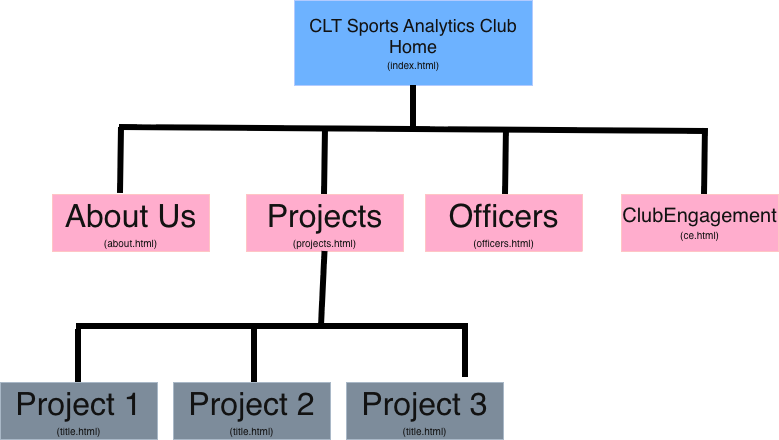

The diagram above was exported from draw.io. Its source (the exported page's mxGraphModel, read from the mxfile embedded in the PNG):
<mxGraphModel dx="934" dy="610" grid="0" gridSize="10" guides="1" tooltips="1" connect="1" arrows="1" fold="1" page="1" pageScale="1" pageWidth="850" pageHeight="1100" background="light-dark(#FFFFFF,#FFFFFF)" math="0" shadow="0">
  <root>
    <mxCell id="0" />
    <mxCell id="1" parent="0" />
    <mxCell id="iRu02OVYhUjZe9fIgvVj-1" parent="1" style="rounded=0;whiteSpace=wrap;html=1;fillColor=#0050ef;fontColor=#ffffff;strokeColor=#001DBC;" value="&lt;font style=&quot;font-size: 18px;&quot;&gt;CLT Sports Analytics Club Home&lt;/font&gt;&lt;br&gt;&lt;div&gt;&lt;font style=&quot;font-size: 10px;&quot;&gt;(index.html)&lt;/font&gt;&lt;/div&gt;" vertex="1">
      <mxGeometry height="85" width="238" x="301" y="45" as="geometry" />
    </mxCell>
    <mxCell id="iRu02OVYhUjZe9fIgvVj-3" edge="1" parent="1" style="endArrow=none;html=1;rounded=0;strokeWidth=2;" value="">
      <mxGeometry height="50" relative="1" width="50" as="geometry">
        <mxPoint x="400" y="298" as="sourcePoint" />
        <mxPoint x="450" y="248" as="targetPoint" />
      </mxGeometry>
    </mxCell>
    <mxCell id="iRu02OVYhUjZe9fIgvVj-4" edge="1" parent="1" style="endArrow=none;html=1;rounded=0;endSize=10;strokeWidth=6;strokeColor=light-dark(#000000,#000000);entryX=0.5;entryY=1;entryDx=0;entryDy=0;" target="iRu02OVYhUjZe9fIgvVj-1" value="">
      <mxGeometry height="50" relative="1" width="50" as="geometry">
        <mxPoint x="420" y="177" as="sourcePoint" />
        <mxPoint x="437" y="134" as="targetPoint" />
      </mxGeometry>
    </mxCell>
    <mxCell id="iRu02OVYhUjZe9fIgvVj-5" edge="1" parent="1" style="endArrow=none;html=1;rounded=0;endSize=10;strokeWidth=6;strokeColor=light-dark(#000000,#000000);" value="">
      <mxGeometry height="50" relative="1" width="50" as="geometry">
        <mxPoint x="126" y="172" as="sourcePoint" />
        <mxPoint x="419" y="174" as="targetPoint" />
      </mxGeometry>
    </mxCell>
    <mxCell id="iRu02OVYhUjZe9fIgvVj-6" parent="1" style="rounded=0;whiteSpace=wrap;html=1;fillColor=#a20025;fontColor=#ffffff;strokeColor=#6F0000;" value="&lt;span style=&quot;font-size: 32px;&quot;&gt;About Us&lt;/span&gt;&lt;br&gt;&lt;div&gt;&lt;font style=&quot;&quot; size=&quot;1&quot;&gt;(about.html)&lt;/font&gt;&lt;/div&gt;" vertex="1">
      <mxGeometry height="57" width="157" x="59" y="239" as="geometry" />
    </mxCell>
    <mxCell id="iRu02OVYhUjZe9fIgvVj-7" edge="1" parent="1" style="endArrow=none;html=1;rounded=0;endSize=10;strokeWidth=6;strokeColor=light-dark(#000000,#000000);entryX=0.433;entryY=-0.018;entryDx=0;entryDy=0;entryPerimeter=0;" target="iRu02OVYhUjZe9fIgvVj-6" value="">
      <mxGeometry height="50" relative="1" width="50" as="geometry">
        <mxPoint x="128" y="172" as="sourcePoint" />
        <mxPoint x="578" y="155" as="targetPoint" />
      </mxGeometry>
    </mxCell>
    <mxCell id="iRu02OVYhUjZe9fIgvVj-8" parent="1" style="rounded=0;whiteSpace=wrap;html=1;fillColor=#a20025;fontColor=#ffffff;strokeColor=#6F0000;" value="&lt;div&gt;&lt;span style=&quot;font-size: 32px;&quot;&gt;Projects&lt;/span&gt;&lt;/div&gt;&lt;div&gt;&lt;font style=&quot;&quot; size=&quot;1&quot;&gt;(projects.html)&lt;/font&gt;&lt;/div&gt;" vertex="1">
      <mxGeometry height="57" width="157" x="253" y="239" as="geometry" />
    </mxCell>
    <mxCell id="iRu02OVYhUjZe9fIgvVj-9" parent="1" style="rounded=0;whiteSpace=wrap;html=1;fillColor=#a20025;fontColor=#ffffff;strokeColor=#6F0000;" value="&lt;div&gt;&lt;span style=&quot;font-size: 32px;&quot;&gt;Officers&lt;/span&gt;&lt;/div&gt;&lt;div&gt;&lt;font style=&quot;&quot; size=&quot;1&quot;&gt;(officers.html)&lt;/font&gt;&lt;/div&gt;" vertex="1">
      <mxGeometry height="57" width="157" x="432" y="239" as="geometry" />
    </mxCell>
    <mxCell id="iRu02OVYhUjZe9fIgvVj-10" edge="1" parent="1" source="iRu02OVYhUjZe9fIgvVj-9" style="edgeStyle=orthogonalEdgeStyle;rounded=0;orthogonalLoop=1;jettySize=auto;html=1;exitX=1;exitY=1;exitDx=0;exitDy=0;" target="iRu02OVYhUjZe9fIgvVj-9">
      <mxGeometry relative="1" as="geometry" />
    </mxCell>
    <mxCell id="iRu02OVYhUjZe9fIgvVj-11" parent="1" style="rounded=0;whiteSpace=wrap;html=1;fillColor=#a20025;fontColor=#ffffff;strokeColor=#6F0000;" value="&lt;div&gt;&lt;font style=&quot;font-size: 20px;&quot;&gt;ClubEngagement&lt;/font&gt;&lt;/div&gt;&lt;div&gt;&lt;font style=&quot;font-size: 10px;&quot;&gt;(ce.html)&lt;/font&gt;&lt;/div&gt;" vertex="1">
      <mxGeometry height="57" width="157" x="628" y="239" as="geometry" />
    </mxCell>
    <mxCell id="iRu02OVYhUjZe9fIgvVj-13" edge="1" parent="1" style="endArrow=none;html=1;rounded=0;endSize=10;strokeWidth=6;strokeColor=light-dark(#000000,#000000);entryX=0.433;entryY=-0.018;entryDx=0;entryDy=0;entryPerimeter=0;" value="">
      <mxGeometry height="50" relative="1" width="50" as="geometry">
        <mxPoint x="332" y="173" as="sourcePoint" />
        <mxPoint x="331" y="239" as="targetPoint" />
      </mxGeometry>
    </mxCell>
    <mxCell id="iRu02OVYhUjZe9fIgvVj-14" edge="1" parent="1" style="endArrow=none;html=1;rounded=0;endSize=10;strokeWidth=6;strokeColor=light-dark(#000000,#000000);entryX=0.433;entryY=-0.018;entryDx=0;entryDy=0;entryPerimeter=0;" value="">
      <mxGeometry height="50" relative="1" width="50" as="geometry">
        <mxPoint x="513" y="173" as="sourcePoint" />
        <mxPoint x="512" y="239" as="targetPoint" />
      </mxGeometry>
    </mxCell>
    <mxCell id="iRu02OVYhUjZe9fIgvVj-15" edge="1" parent="1" style="endArrow=none;html=1;rounded=0;endSize=10;strokeWidth=6;strokeColor=light-dark(#000000,#000000);" value="">
      <mxGeometry height="50" relative="1" width="50" as="geometry">
        <mxPoint x="419" y="174" as="sourcePoint" />
        <mxPoint x="712" y="176" as="targetPoint" />
      </mxGeometry>
    </mxCell>
    <mxCell id="iRu02OVYhUjZe9fIgvVj-16" edge="1" parent="1" style="endArrow=none;html=1;rounded=0;endSize=10;strokeWidth=6;strokeColor=light-dark(#000000,#000000);entryX=0.433;entryY=-0.018;entryDx=0;entryDy=0;entryPerimeter=0;" value="">
      <mxGeometry height="50" relative="1" width="50" as="geometry">
        <mxPoint x="712" y="173" as="sourcePoint" />
        <mxPoint x="711" y="239" as="targetPoint" />
      </mxGeometry>
    </mxCell>
    <mxCell id="iRu02OVYhUjZe9fIgvVj-18" edge="1" parent="1" source="iRu02OVYhUjZe9fIgvVj-8" style="endArrow=none;html=1;rounded=0;endSize=10;strokeWidth=6;strokeColor=light-dark(#000000,#000000);exitX=0.5;exitY=1;exitDx=0;exitDy=0;" value="">
      <mxGeometry height="50" relative="1" width="50" as="geometry">
        <mxPoint x="329" y="301" as="sourcePoint" />
        <mxPoint x="328" y="370" as="targetPoint" />
      </mxGeometry>
    </mxCell>
    <mxCell id="iRu02OVYhUjZe9fIgvVj-19" edge="1" parent="1" style="endArrow=none;html=1;rounded=0;endSize=10;strokeWidth=6;strokeColor=light-dark(#000000,#000000);" value="">
      <mxGeometry height="50" relative="1" width="50" as="geometry">
        <mxPoint x="83" y="371" as="sourcePoint" />
        <mxPoint x="475" y="371" as="targetPoint" />
      </mxGeometry>
    </mxCell>
    <mxCell id="iRu02OVYhUjZe9fIgvVj-20" parent="1" style="rounded=0;whiteSpace=wrap;html=1;fillColor=#647687;fontColor=#ffffff;strokeColor=#314354;" value="&lt;div&gt;&lt;span style=&quot;font-size: 32px;&quot;&gt;Project 1&lt;/span&gt;&lt;/div&gt;&lt;div&gt;&lt;font style=&quot;&quot; size=&quot;1&quot;&gt;(title.html)&lt;/font&gt;&lt;/div&gt;" vertex="1">
      <mxGeometry height="57" width="157" x="7" y="427" as="geometry" />
    </mxCell>
    <mxCell id="iRu02OVYhUjZe9fIgvVj-21" parent="1" style="rounded=0;whiteSpace=wrap;html=1;fillColor=#647687;fontColor=#ffffff;strokeColor=#314354;" value="&lt;div&gt;&lt;span style=&quot;font-size: 32px;&quot;&gt;Project 2&lt;/span&gt;&lt;/div&gt;&lt;div&gt;&lt;font style=&quot;&quot; size=&quot;1&quot;&gt;(title.html)&lt;/font&gt;&lt;/div&gt;" vertex="1">
      <mxGeometry height="57" width="157" x="180" y="427" as="geometry" />
    </mxCell>
    <mxCell id="iRu02OVYhUjZe9fIgvVj-22" parent="1" style="rounded=0;whiteSpace=wrap;html=1;fillColor=#647687;fontColor=#ffffff;strokeColor=#314354;" value="&lt;div&gt;&lt;span style=&quot;font-size: 32px;&quot;&gt;Project 3&lt;/span&gt;&lt;/div&gt;&lt;div&gt;&lt;font style=&quot;&quot; size=&quot;1&quot;&gt;(title.html)&lt;/font&gt;&lt;/div&gt;" vertex="1">
      <mxGeometry height="57" width="157" x="353" y="427" as="geometry" />
    </mxCell>
    <mxCell id="iRu02OVYhUjZe9fIgvVj-23" edge="1" parent="1" style="endArrow=none;html=1;rounded=0;endSize=10;strokeWidth=6;strokeColor=light-dark(#000000,#000000);entryX=0.433;entryY=-0.018;entryDx=0;entryDy=0;entryPerimeter=0;" value="">
      <mxGeometry height="50" relative="1" width="50" as="geometry">
        <mxPoint x="85" y="374" as="sourcePoint" />
        <mxPoint x="85" y="427" as="targetPoint" />
      </mxGeometry>
    </mxCell>
    <mxCell id="iRu02OVYhUjZe9fIgvVj-24" edge="1" parent="1" style="endArrow=none;html=1;rounded=0;endSize=10;strokeWidth=6;strokeColor=light-dark(#000000,#000000);entryX=0.433;entryY=-0.018;entryDx=0;entryDy=0;entryPerimeter=0;" value="">
      <mxGeometry height="50" relative="1" width="50" as="geometry">
        <mxPoint x="261" y="374" as="sourcePoint" />
        <mxPoint x="261" y="427" as="targetPoint" />
      </mxGeometry>
    </mxCell>
    <mxCell id="iRu02OVYhUjZe9fIgvVj-25" edge="1" parent="1" style="endArrow=none;html=1;rounded=0;endSize=10;strokeWidth=6;strokeColor=light-dark(#000000,#000000);entryX=0.433;entryY=-0.018;entryDx=0;entryDy=0;entryPerimeter=0;" value="">
      <mxGeometry height="50" relative="1" width="50" as="geometry">
        <mxPoint x="472" y="369" as="sourcePoint" />
        <mxPoint x="472" y="422" as="targetPoint" />
      </mxGeometry>
    </mxCell>
  </root>
</mxGraphModel>